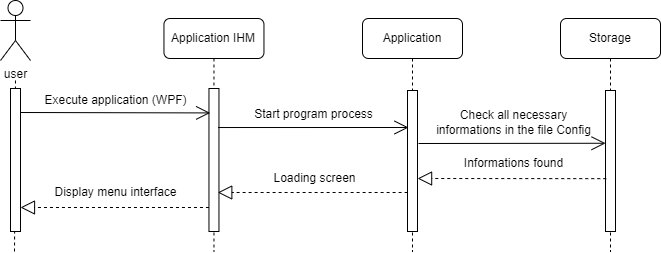

The diagram above was exported from draw.io. Its source (the exported page's mxGraphModel, read from the mxfile embedded in the PNG):
<mxGraphModel dx="743" dy="353" grid="1" gridSize="10" guides="1" tooltips="1" connect="1" arrows="1" fold="1" page="1" pageScale="1" pageWidth="413" pageHeight="291" math="0" shadow="0">
  <root>
    <mxCell id="0" />
    <mxCell id="1" parent="0" />
    <mxCell id="v_7ZJUNnmUrtvXL_9BIA-1" value="" style="endArrow=none;dashed=1;html=1;rounded=1;labelBackgroundColor=none;fontColor=default;" parent="1" edge="1">
      <mxGeometry width="50" height="50" relative="1" as="geometry">
        <mxPoint x="114" y="310" as="sourcePoint" />
        <mxPoint x="115" y="137" as="targetPoint" />
      </mxGeometry>
    </mxCell>
    <mxCell id="v_7ZJUNnmUrtvXL_9BIA-2" value="&lt;span style=&quot;&quot;&gt;Application IHM&lt;/span&gt;" style="shape=umlLifeline;perimeter=lifelinePerimeter;whiteSpace=wrap;html=1;container=0;collapsible=0;recursiveResize=0;outlineConnect=0;rounded=1;labelBackgroundColor=none;" parent="1" vertex="1">
      <mxGeometry x="263.46" y="77" width="100" height="233" as="geometry" />
    </mxCell>
    <mxCell id="v_7ZJUNnmUrtvXL_9BIA-3" value="user" style="shape=umlActor;verticalLabelPosition=bottom;verticalAlign=top;html=1;rounded=1;labelBackgroundColor=none;" parent="1" vertex="1">
      <mxGeometry x="100" y="59" width="30" height="60" as="geometry" />
    </mxCell>
    <mxCell id="v_7ZJUNnmUrtvXL_9BIA-4" value="&lt;span style=&quot;&quot;&gt;Application&lt;/span&gt;" style="shape=umlLifeline;perimeter=lifelinePerimeter;whiteSpace=wrap;html=1;container=0;collapsible=0;recursiveResize=0;outlineConnect=0;rounded=1;labelBackgroundColor=none;" parent="1" vertex="1">
      <mxGeometry x="462" y="77" width="100" height="233" as="geometry" />
    </mxCell>
    <mxCell id="v_7ZJUNnmUrtvXL_9BIA-5" value="&lt;span style=&quot;&quot;&gt;Storage&lt;/span&gt;" style="shape=umlLifeline;perimeter=lifelinePerimeter;whiteSpace=wrap;html=1;container=0;collapsible=0;recursiveResize=0;outlineConnect=0;rounded=1;labelBackgroundColor=none;" parent="1" vertex="1">
      <mxGeometry x="660" y="77" width="100" height="233" as="geometry" />
    </mxCell>
    <mxCell id="v_7ZJUNnmUrtvXL_9BIA-6" value="" style="html=1;points=[];perimeter=orthogonalPerimeter;rounded=0;glass=0;labelBackgroundColor=none;fillStyle=auto;" parent="1" vertex="1">
      <mxGeometry x="110" y="147" width="10" height="143" as="geometry" />
    </mxCell>
    <mxCell id="v_7ZJUNnmUrtvXL_9BIA-7" value="" style="html=1;points=[];perimeter=orthogonalPerimeter;rounded=0;glass=0;labelBackgroundColor=none;fillStyle=auto;" parent="1" vertex="1">
      <mxGeometry x="308.46" y="147" width="10" height="143" as="geometry" />
    </mxCell>
    <mxCell id="v_7ZJUNnmUrtvXL_9BIA-8" value="" style="html=1;points=[];perimeter=orthogonalPerimeter;rounded=0;glass=0;labelBackgroundColor=none;fillStyle=auto;" parent="1" vertex="1">
      <mxGeometry x="507" y="149" width="10" height="141" as="geometry" />
    </mxCell>
    <mxCell id="v_7ZJUNnmUrtvXL_9BIA-9" value="" style="html=1;points=[];perimeter=orthogonalPerimeter;rounded=0;glass=0;labelBackgroundColor=none;fillStyle=auto;" parent="1" vertex="1">
      <mxGeometry x="705" y="149" width="10" height="141" as="geometry" />
    </mxCell>
    <mxCell id="v_7ZJUNnmUrtvXL_9BIA-14" value="Execute application (WPF)" style="text;html=1;align=center;verticalAlign=middle;resizable=0;points=[];autosize=1;strokeColor=none;fillColor=none;rounded=1;labelBackgroundColor=none;" parent="1" vertex="1">
      <mxGeometry x="130" y="144" width="170" height="30" as="geometry" />
    </mxCell>
    <mxCell id="v_7ZJUNnmUrtvXL_9BIA-15" value="" style="endArrow=open;endFill=1;endSize=12;html=1;rounded=1;entryX=0.118;entryY=0.021;entryDx=0;entryDy=0;entryPerimeter=0;labelBackgroundColor=none;fontColor=default;" parent="1" edge="1">
      <mxGeometry width="160" relative="1" as="geometry">
        <mxPoint x="120" y="170.9999999999999" as="sourcePoint" />
        <mxPoint x="309.6400000000001" y="171.42300000000012" as="targetPoint" />
      </mxGeometry>
    </mxCell>
    <mxCell id="v_7ZJUNnmUrtvXL_9BIA-16" value="Start program process" style="text;html=1;align=center;verticalAlign=middle;resizable=0;points=[];autosize=1;strokeColor=none;fillColor=none;rounded=1;labelBackgroundColor=none;" parent="1" vertex="1">
      <mxGeometry x="343" y="158" width="140" height="30" as="geometry" />
    </mxCell>
    <mxCell id="v_7ZJUNnmUrtvXL_9BIA-17" value="" style="endArrow=open;endFill=1;endSize=12;html=1;rounded=1;exitX=0.913;exitY=0.022;exitDx=0;exitDy=0;exitPerimeter=0;labelBackgroundColor=none;fontColor=default;" parent="1" edge="1">
      <mxGeometry width="160" relative="1" as="geometry">
        <mxPoint x="317.5899999999999" y="186.01599999999996" as="sourcePoint" />
        <mxPoint x="508" y="185.9999999999999" as="targetPoint" />
      </mxGeometry>
    </mxCell>
    <mxCell id="v_7ZJUNnmUrtvXL_9BIA-40" value="Check all necessary &lt;br&gt;informations in the file Config" style="text;html=1;align=center;verticalAlign=middle;resizable=0;points=[];autosize=1;strokeColor=none;fillColor=none;rounded=1;labelBackgroundColor=none;" parent="1" vertex="1">
      <mxGeometry x="523.4300000000002" y="160.99999999999994" width="180" height="40" as="geometry" />
    </mxCell>
    <mxCell id="v_7ZJUNnmUrtvXL_9BIA-41" value="" style="endArrow=open;endFill=1;endSize=12;html=1;rounded=1;labelBackgroundColor=none;fontColor=default;entryX=-0.094;entryY=0.672;entryDx=0;entryDy=0;entryPerimeter=0;" parent="1" edge="1">
      <mxGeometry width="160" relative="1" as="geometry">
        <mxPoint x="518" y="201.99999999999977" as="sourcePoint" />
        <mxPoint x="705.06" y="201.76199999999994" as="targetPoint" />
      </mxGeometry>
    </mxCell>
    <mxCell id="v_7ZJUNnmUrtvXL_9BIA-42" value="Informations found" style="text;html=1;align=center;verticalAlign=middle;resizable=0;points=[];autosize=1;strokeColor=none;fillColor=none;rounded=1;labelBackgroundColor=none;" parent="1" vertex="1">
      <mxGeometry x="553.43" y="206.99999999999994" width="120" height="30" as="geometry" />
    </mxCell>
    <mxCell id="v_7ZJUNnmUrtvXL_9BIA-43" value="" style="endArrow=block;dashed=1;endFill=0;endSize=12;html=1;rounded=1;labelBackgroundColor=none;fontColor=default;exitX=0.077;exitY=0.817;exitDx=0;exitDy=0;exitPerimeter=0;" parent="1" edge="1">
      <mxGeometry width="160" relative="1" as="geometry">
        <mxPoint x="705.77" y="237.15699999999993" as="sourcePoint" />
        <mxPoint x="517.0966666666668" y="237" as="targetPoint" />
      </mxGeometry>
    </mxCell>
    <mxCell id="v_7ZJUNnmUrtvXL_9BIA-44" value="Loading screen" style="text;html=1;align=center;verticalAlign=middle;resizable=0;points=[];autosize=1;strokeColor=none;fillColor=none;rounded=1;labelBackgroundColor=none;" parent="1" vertex="1">
      <mxGeometry x="358.6" y="221.99999999999994" width="110" height="30" as="geometry" />
    </mxCell>
    <mxCell id="v_7ZJUNnmUrtvXL_9BIA-45" value="" style="endArrow=block;dashed=1;endFill=0;endSize=12;html=1;rounded=1;labelBackgroundColor=none;fontColor=default;" parent="1" edge="1">
      <mxGeometry width="160" relative="1" as="geometry">
        <mxPoint x="507.10000000000014" y="251" as="sourcePoint" />
        <mxPoint x="317.2666666666671" y="251" as="targetPoint" />
      </mxGeometry>
    </mxCell>
    <mxCell id="v_7ZJUNnmUrtvXL_9BIA-46" value="Display menu interface" style="text;html=1;align=center;verticalAlign=middle;resizable=0;points=[];autosize=1;strokeColor=none;fillColor=none;rounded=1;labelBackgroundColor=none;" parent="1" vertex="1">
      <mxGeometry x="140.06000000000003" y="235.99999999999994" width="150" height="30" as="geometry" />
    </mxCell>
    <mxCell id="v_7ZJUNnmUrtvXL_9BIA-47" value="" style="endArrow=block;dashed=1;endFill=0;endSize=12;html=1;rounded=1;labelBackgroundColor=none;fontColor=default;" parent="1" edge="1">
      <mxGeometry width="160" relative="1" as="geometry">
        <mxPoint x="308.46000000000015" y="266" as="sourcePoint" />
        <mxPoint x="120" y="266" as="targetPoint" />
      </mxGeometry>
    </mxCell>
  </root>
</mxGraphModel>